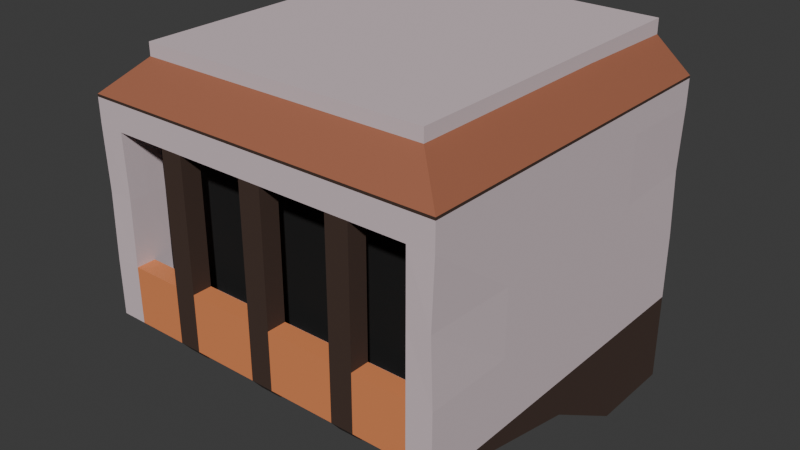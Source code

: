# Source: Balkon5x5.blend  (saved by Blender 4.0.36; exported with 4.5.12 LTS)
import bpy
from mathutils import Matrix  # noqa: F401  (used for matrix-valued properties, if any)

bpy.ops.wm.read_factory_settings(use_empty=True)
scene = bpy.context.scene
scene.name = 'Scene'

# ---- collections
col_collection = bpy.data.collections.new('Collection'); scene.collection.children.link(col_collection)

# ---- materials (node trees are filled in below, after node groups)
mat_material_001 = bpy.data.materials.new('Material.001')
mat_material_001.use_transparent_shadow = False
mat_wood = bpy.data.materials.new('Wood')
mat_wood.alpha_threshold = 0.0
mat_wood.use_transparent_shadow = False
mat_wood.roughness = 0.5
mat_wood.line_color = (0.0, 0.0, 0.0, 1.0)
mat_dach2 = bpy.data.materials.new('Dach2')
mat_dach2.use_transparent_shadow = False
mat_material_005 = bpy.data.materials.new('Material.005')
mat_material_005.use_transparent_shadow = False
mat_stoff = bpy.data.materials.new('Stoff')
mat_stoff.use_transparent_shadow = False

# ---- material node trees
mat_material_001.use_nodes = True; mat_material_001.node_tree.nodes.clear()
_N = mat_material_001.node_tree.nodes; _L = mat_material_001.node_tree.links
n0 = _N.new('ShaderNodeBsdfPrincipled'); n0.name = 'Principled BSDF'; n0.location = (10, 300)
n0.inputs[0].default_value = (0.6755, 0.5564, 0.5868, 1.0)
n0.inputs[2].default_value = 0.9724
n0.inputs[3].default_value = 1.45
n1 = _N.new('ShaderNodeOutputMaterial'); n1.name = 'Material Output'; n1.location = (300, 300)
_L.new(n0.outputs[0], n1.inputs[0])
n1.is_active_output = True
mat_wood.use_nodes = True; mat_wood.node_tree.nodes.clear()
_N = mat_wood.node_tree.nodes; _L = mat_wood.node_tree.links
n0 = _N.new('ShaderNodeOutputMaterial'); n0.name = 'Material Output'; n0.location = (300, 300)
n1 = _N.new('ShaderNodeBsdfPrincipled'); n1.name = 'Principled BSDF'; n1.location = (10, 300)
n1.inputs[0].default_value = (0.05554, 0.03085, 0.02219, 1.0)
n1.inputs[2].default_value = 0.9331
n1.inputs[3].default_value = 1.45
_L.new(n1.outputs[0], n0.inputs[0])
n0.is_active_output = True
mat_dach2.use_nodes = True; mat_dach2.node_tree.nodes.clear()
_N = mat_dach2.node_tree.nodes; _L = mat_dach2.node_tree.links
n0 = _N.new('ShaderNodeBsdfPrincipled'); n0.name = 'Principled BSDF'; n0.location = (10, 300)
n0.inputs[0].default_value = (0.4544, 0.1655, 0.09169, 1.0)
n0.inputs[1].default_value = 0.3622
n0.inputs[2].default_value = 0.7283
n0.inputs[3].default_value = 1.45
n1 = _N.new('ShaderNodeOutputMaterial'); n1.name = 'Material Output'; n1.location = (300, 300)
_L.new(n0.outputs[0], n1.inputs[0])
n1.is_active_output = True
mat_material_005.use_nodes = True; mat_material_005.node_tree.nodes.clear()
_N = mat_material_005.node_tree.nodes; _L = mat_material_005.node_tree.links
n0 = _N.new('ShaderNodeBsdfPrincipled'); n0.name = 'Principled BSDF'; n0.location = (10, 300)
n0.inputs[0].default_value = (0.004038, 0.004038, 0.004038, 1.0)
n0.inputs[2].default_value = 0.9409
n0.inputs[3].default_value = 1.45
n1 = _N.new('ShaderNodeOutputMaterial'); n1.name = 'Material Output'; n1.location = (300, 300)
_L.new(n0.outputs[0], n1.inputs[0])
n1.is_active_output = True
mat_stoff.use_nodes = True; mat_stoff.node_tree.nodes.clear()
_N = mat_stoff.node_tree.nodes; _L = mat_stoff.node_tree.links
n0 = _N.new('ShaderNodeBsdfPrincipled'); n0.name = 'Principled BSDF'; n0.location = (10, 300)
n0.inputs[0].default_value = (0.8, 0.2667, 0.1015, 1.0)
n0.inputs[3].default_value = 1.45
n1 = _N.new('ShaderNodeOutputMaterial'); n1.name = 'Material Output'; n1.location = (300, 300)
_L.new(n0.outputs[0], n1.inputs[0])
n1.is_active_output = True

# ---- world
world_world = bpy.data.worlds.new('World'); scene.world = world_world
world_world.use_nodes = True; world_world.node_tree.nodes.clear()
_N = world_world.node_tree.nodes; _L = world_world.node_tree.links
n0 = _N.new('ShaderNodeOutputWorld'); n0.name = 'World Output'; n0.location = (300, 300)
n1 = _N.new('ShaderNodeBackground'); n1.name = 'Background'; n1.location = (10, 300)
n1.inputs[0].default_value = (0.05088, 0.05088, 0.05088, 1.0)
_L.new(n1.outputs[0], n0.inputs[0])
n0.is_active_output = True
world_world.color = (0.05088, 0.05088, 0.05088)
world_world.use_sun_shadow = False
world_world.sun_shadow_jitter_overblur = 0.0

# ---- meshes
me_cube_027 = bpy.data.meshes.new('Cube.027')
me_cube_027.from_pydata([(-0.8029, -0.8262, 1.996), (-1.0, 1.0, 0.0), (-0.8029, 1.0, 1.996), (0.8031, -0.8262, 1.996), (1.0, 1.0, 0.0), (0.8031, 1.0, 1.996), (-1.0, 0.5, 0.0), (-1.0, 0.0, 0.2956), (-0.8029, -0.4247, 1.996), (-0.8029, -0.02318, 1.996), (-0.8029, 0.3783, 1.996), (1.0, 0.5, 0.0), (0.8031, 0.3783, 1.996), (0.8031, -0.02318, 1.996), (0.8031, -0.4247, 1.996), (-0.9998, -0.9999, 0.8752), (-0.9998, -0.9999, 1.591), (-0.9994, 0.9994, 1.591), (-0.9994, 0.9994, 0.8751), (-1.0, 1.0, 0.5), (0.9998, 0.9998, 1.591), (0.9998, 0.9998, 0.8751), (1.0, 1.0, 0.5), (1.0, -1.0, 1.591), (1.0, -1.0, 0.8749), (1.0, 0.5, 1.591), (1.0, 0.5, 0.8749), (1.0, 0.5, 0.5), (1.0, 0.0, 1.591), (1.0, 0.0, 0.8749), (1.0, 0.0, 0.5), (1.0, -0.5, 1.591), (1.0, -0.5, 0.8749), (1.0, -0.5, 0.5), (-0.9998, -0.5, 1.591), (-0.9998, -0.5, 0.8749), (-1.0, -0.5, 0.5), (-1.0, 0.0, 1.591), (-1.0, 0.0, 0.8749), (-1.0, 0.0, 0.5), (-0.9991, 0.5, 1.591), (-0.9991, 0.5, 0.8749), (-1.0, 0.5, 0.5), (1.0, 0.0, 0.2956), (-0.6862, -0.8262, 1.996), (-1.0, -1.0, 0.555), (-1.0, -0.945, 0.5), (1.0, -1.0, 0.555), (-0.8546, 1.0, 0.0), (1.0, -0.945, 0.5), (-0.6862, 1.0, 1.996), (-0.8546, 0.5, 0.0), (-0.8546, 0.0, 0.2956), (-0.6862, 0.3783, 1.996), (-0.6862, -0.02318, 1.996), (-0.6862, -0.4247, 1.996), (-0.8546, 1.0, 0.5), (-0.8546, 0.9999, 0.8749), (-0.8546, 0.9999, 1.591), (-0.8546, -1.0, 0.8749), (-0.8546, -1.0, 1.591), (-0.8546, -1.0, 0.555), (-0.8546, -0.9453, 0.4968), (0.6908, 1.0, 1.996), (0.8601, 1.0, 0.0), (0.6908, -0.8262, 1.996), (0.6908, 0.3783, 1.996), (0.6908, -0.02318, 1.996), (0.6908, -0.4247, 1.996), (0.8601, 0.5, 0.0), (0.8601, -1.0, 0.8749), (0.8601, -1.0, 1.591), (0.8601, 1.0, 0.5), (0.8601, 1.0, 0.8749), (0.8601, 1.0, 1.591), (0.8601, 0.0, 0.2956), (0.8601, -1.0, 0.555), (0.8601, -0.9453, 0.4969), (0.5631, 1.0, 0.0), (0.4369, 1.0, 0.0), (0.06309, 1.0, 0.0), (-0.06309, 1.0, 0.0), (-0.4369, 1.0, 0.0), (-0.5631, 1.0, 0.0), (-0.3507, 1.0, 1.996), (-0.4521, 1.0, 1.996), (0.05075, 1.0, 1.996), (-0.05056, 1.0, 1.996), (0.4523, 1.0, 1.996), (0.3509, 1.0, 1.996), (0.3509, -0.8262, 1.996), (0.4523, -0.8262, 1.996), (-0.05056, -0.8262, 1.996), (0.05075, -0.8262, 1.996), (-0.4521, -0.8262, 1.996), (-0.3507, -0.8262, 1.996), (0.3509, 0.3783, 1.996), (0.4523, 0.3783, 1.996), (0.3509, -0.02318, 1.996), (0.4523, -0.02318, 1.996), (0.4523, -0.4247, 1.996), (0.3509, -0.4247, 1.996), (-0.05056, 0.3783, 1.996), (0.05075, 0.3783, 1.996), (-0.05056, -0.02318, 1.996), (0.05075, -0.02318, 1.996), (0.05075, -0.4247, 1.996), (-0.05056, -0.4247, 1.996), (-0.4521, 0.3783, 1.996), (-0.3507, 0.3783, 1.996), (-0.4521, -0.02318, 1.996), (-0.3507, -0.02318, 1.996), (-0.3507, -0.4247, 1.996), (-0.4521, -0.4247, 1.996), (-0.4369, 0.5, 0.0), (-0.5631, 0.5, 0.0), (-0.4369, 0.0, 0.2956), (-0.5631, 0.0, 0.2956), (0.06309, 0.5, 0.0), (-0.06309, 0.5, 0.0), (0.5631, 0.5, 0.0), (0.4369, 0.5, 0.0), (0.5631, 0.0, 0.2956), (0.4369, 0.0, 0.2956), (0.4369, -1.0, 1.591), (0.5631, -1.0, 1.591), (0.4369, -1.0, 0.8749), (0.5631, -1.0, 0.8749), (-0.06309, -1.0, 1.591), (0.06309, -1.0, 1.591), (-0.06309, -1.0, 0.8749), (0.06309, -1.0, 0.8749), (-0.5631, -1.0, 1.591), (-0.4369, -1.0, 1.591), (-0.5631, -1.0, 0.8749), (-0.4369, -1.0, 0.8749), (-0.4369, 1.0, 1.591), (-0.5631, 1.0, 1.591), (-0.4369, 1.0, 0.8749), (-0.5631, 1.0, 0.8749), (-0.5631, 1.0, 0.5), (-0.4369, 1.0, 0.5), (0.06309, 1.0, 1.591), (-0.06309, 1.0, 1.591), (0.06309, 1.0, 0.8749), (-0.06309, 1.0, 0.8749), (-0.06309, 1.0, 0.5), (0.06309, 1.0, 0.5), (0.5631, 1.0, 1.591), (0.4369, 1.0, 1.591), (0.5631, 1.0, 0.8749), (0.4369, 1.0, 0.8749), (0.4369, 1.0, 0.5), (0.5631, 1.0, 0.5), (0.06309, 0.0, 0.2956), (-0.06309, 0.0, 0.2956), (0.4369, -0.9461, 0.489), (0.5631, -0.946, 0.4904), (0.5631, -1.0, 0.555), (0.4369, -1.0, 0.555), (-0.06309, -0.9461, 0.489), (0.06309, -0.9461, 0.489), (0.06309, -1.0, 0.555), (-0.06309, -1.0, 0.555), (-0.4369, -1.0, 0.555), (-0.5631, -1.0, 0.555), (-0.5631, -0.946, 0.4904), (-0.4369, -0.9461, 0.489), (-0.853, -0.8661, 0.6327), (-0.8538, 0.0569, 0.4422), (-0.8534, -0.8822, 0.6592), (-0.8546, 0.5415, 0.1517), (-0.8546, 1.0, 0.1573), (0.8589, -0.8823, 0.6593), (0.8586, -0.8661, 0.6328), (0.8593, 0.05691, 0.4422), (0.8601, 0.5415, 0.1517), (0.8601, 1.0, 0.1573), (-0.4369, 1.0, 0.1573), (-0.4369, 0.5415, 0.1517), (-0.5631, 0.5415, 0.1517), (-0.5631, 1.0, 0.1573), (-0.4369, 0.05656, 0.4424), (-0.5622, 0.0569, 0.4422), (0.06309, 1.0, 0.1573), (0.06309, 0.5415, 0.1517), (-0.06309, 0.5415, 0.1517), (-0.06309, 1.0, 0.1573), (0.5631, 1.0, 0.1573), (0.5631, 0.5415, 0.1517), (0.4369, 0.5415, 0.1517), (0.4369, 1.0, 0.1573), (0.5622, 0.05691, 0.4422), (0.4369, 0.05656, 0.4424), (0.06309, 0.05656, 0.4424), (-0.06309, 0.05656, 0.4424), (0.06309, -0.8647, 0.6236), (0.06309, -0.8781, 0.6545), (-0.06309, -0.8781, 0.6545), (-0.06309, -0.8647, 0.6236), (-0.5618, -0.8822, 0.6592), (-0.5615, -0.8672, 0.6265), (-0.4369, -0.8647, 0.6236), (-0.4369, -0.8781, 0.6545), (0.5615, -0.8672, 0.6265), (0.5618, -0.8823, 0.6593), (0.4369, -0.8781, 0.6545), (0.4369, -0.8647, 0.6236), (-1.0, -1.0, 1.747), (-0.8029, -0.8262, 1.926), (-0.8029, 1.0, 1.914), (-1.0, 1.0, 1.747), (0.8031, 1.0, 1.914), (1.0, 1.0, 1.747), (0.8031, -0.8262, 1.926), (1.0, -1.0, 1.747), (0.8031, 0.3783, 1.926), (1.0, 0.5, 1.747), (0.8031, -0.02318, 1.926), (1.0, 0.0, 1.747), (0.8031, -0.4247, 1.926), (1.0, -0.5, 1.747), (-0.8029, -0.4247, 1.926), (-1.0, -0.5, 1.747), (-0.8029, -0.02318, 1.926), (-1.0, 0.0, 1.747), (-0.8029, 0.3783, 1.926), (-1.0, 0.5, 1.747), (-0.8029, 1.0, 1.914), (-0.8546, 1.0, 1.747), (-0.6862, -0.8262, 1.926), (-0.8546, -1.0, 1.747), (0.6908, -0.8262, 1.926), (0.8601, -1.0, 1.747), (0.8031, 1.0, 1.914), (0.8601, 1.0, 1.747), (0.3509, -0.8262, 1.926), (0.4369, -1.0, 1.747), (0.5631, -1.0, 1.747), (0.4523, -0.8262, 1.926), (-0.05056, -0.8262, 1.926), (-0.06309, -1.0, 1.747), (0.06309, -1.0, 1.747), (0.05075, -0.8262, 1.926), (-0.4521, -0.8262, 1.926), (-0.5631, -1.0, 1.747), (-0.4369, -1.0, 1.747), (-0.3507, -0.8262, 1.926), (-0.4369, 1.0, 1.914), (-0.4369, 1.0, 1.747), (-0.5631, 1.0, 1.747), (-0.5631, 1.0, 1.914), (0.06309, 1.0, 1.914), (0.06309, 1.0, 1.747), (-0.06309, 1.0, 1.747), (-0.06309, 1.0, 1.914), (0.5631, 1.0, 1.914), (0.5631, 1.0, 1.747), (0.4369, 1.0, 1.747), (0.4369, 1.0, 1.914), (-1.0, 1.0, 1.733), (1.0, 1.0, 1.733), (1.0, -1.0, 1.733), (1.0, 0.5, 1.733), (1.0, 0.0, 1.733), (1.0, -0.5, 1.733), (-1.0, -0.5, 1.733), (-1.0, 0.0, 1.733), (-1.0, 0.5, 1.733), (-0.8546, 1.0, 1.733), (-0.8546, -1.0, 1.733), (0.8601, -1.0, 1.733), (0.8601, 1.0, 1.733), (0.4369, -1.0, 1.733), (-0.06309, -1.0, 1.733), (-0.5631, -1.0, 1.733), (-0.4369, 1.0, 1.733), (0.06309, 1.0, 1.733), (0.5631, 1.0, 1.733), (-1.0, -1.0, 1.733), (0.5631, -1.0, 1.733), (0.06309, -1.0, 1.733), (-0.4369, -1.0, 1.733), (-0.5631, 1.0, 1.733), (-0.06309, 1.0, 1.733), (0.4369, 1.0, 1.733), (-0.8546, -0.7841, 1.591), (-0.8546, -0.7841, 0.8749), (0.8601, -0.7841, 1.591), (0.8601, -0.7841, 0.8749), (0.4369, -0.7841, 1.591), (0.4369, -0.7841, 0.8749), (0.5631, -0.7841, 0.8749), (0.5631, -0.7841, 1.591), (-0.06309, -0.7841, 1.591), (-0.06309, -0.7841, 0.8749), (0.06309, -0.7841, 0.8749), (0.06309, -0.7841, 1.591), (-0.5631, -0.7841, 1.591), (-0.5631, -0.7841, 0.8749), (-0.4369, -0.7841, 0.8749), (-0.4369, -0.7841, 1.591), (-0.5631, -0.8921, 1.591), (-0.5631, -0.8921, 0.8749), (-0.8546, -0.8921, 0.8749), (-0.8546, -0.8921, 1.591), (-0.06309, -0.8921, 0.8749), (-0.4369, -0.8921, 0.8749), (-0.4369, -0.8921, 1.591), (-0.06309, -0.8921, 1.591), (0.4369, -0.8921, 0.8749), (0.06309, -0.8921, 0.8749), (0.4369, -0.8921, 1.591), (0.06309, -0.8921, 1.591), (0.5631, -0.8921, 1.591), (0.8601, -0.8921, 1.591), (0.8601, -0.8921, 0.8749), (0.5631, -0.8921, 0.8749), (0.5631, -0.7841, 0.7777), (0.8601, -0.7841, 0.7777), (0.06309, -0.7841, 0.7777), (0.4369, -0.7841, 0.7777), (-0.4369, -0.7841, 0.7777), (-0.06309, -0.7841, 0.7777), (-0.8546, -0.7841, 0.7777), (-0.5631, -0.7841, 0.7777), (-0.06309, -0.8921, 0.7777), (0.8601, -0.8921, 0.7777), (0.4369, -0.8921, 0.7777), (-0.5631, -0.8921, 0.7777), (-0.8546, -0.8921, 0.7777), (-0.4369, -0.8921, 0.7777), (0.06309, -0.8921, 0.7777), (0.5631, -0.8921, 0.7777), (-0.9944, -0.9963, 1.242), (-0.9811, 0.9798, 1.24), (0.9924, 0.9927, 1.24), (0.9882, -1.002, 1.237), (1.0, 0.5, 1.233), (1.0, 0.0, 1.233), (1.0, -0.5, 1.233), (-0.9946, -0.5, 1.233), (-1.0, 0.0, 1.233), (-0.9714, 0.5, 1.233), (-0.8507, -0.9974, 1.239), (-0.8414, 0.9859, 1.238), (0.8547, 0.9947, 1.238), (0.8601, -1.0, 1.233), (-0.4369, 1.0, 1.233), (-0.5631, 1.0, 1.233), (0.06309, 1.0, 1.233), (-0.06309, 1.0, 1.233), (0.5631, 1.0, 1.233), (0.4369, 1.0, 1.233), (-0.8525, -0.7831, 1.236), (0.8601, -0.7841, 1.233), (0.4369, -0.7841, 1.233), (0.5631, -0.7841, 1.233), (-0.06309, -0.7841, 1.233), (0.06309, -0.7841, 1.233), (-0.5631, -0.7841, 1.233), (-0.4369, -0.7841, 1.233), (-0.8514, -0.8899, 1.238), (0.8601, -0.8921, 1.233)], [], [(226, 10, 2, 210), (234, 63, 5, 212), (220, 14, 3, 214), (230, 44, 0, 209), (55, 8, 0, 44), (236, 90, 93, 243), (240, 92, 95, 247), (113, 55, 44, 94), (68, 100, 91, 65), (101, 106, 93, 90), (107, 112, 95, 92), (89, 86, 103, 96), (87, 84, 109, 102), (63, 88, 97, 66), (75, 77, 174, 175), (61, 62, 168, 170), (85, 50, 53, 108), (118, 80, 184, 185), (228, 50, 85, 251), (104, 111, 112, 107), (108, 53, 54, 110), (252, 86, 89, 259), (67, 99, 100, 68), (102, 109, 111, 104), (256, 88, 63, 234), (96, 103, 105, 98), (98, 105, 106, 101), (50, 2, 10, 53), (53, 10, 9, 54), (54, 9, 8, 55), (64, 4, 11, 69), (69, 11, 43, 75), (212, 5, 12, 216), (216, 12, 13, 218), (218, 13, 14, 220), (209, 0, 8, 222), (222, 8, 9, 224), (224, 9, 10, 226), (7, 39, 42, 6), (39, 38, 41, 42), (342, 37, 40, 343), (36, 35, 38, 39), (341, 34, 37, 342), (39, 7, 46, 36), (334, 16, 34, 341), (30, 29, 32, 33), (339, 28, 31, 340), (11, 27, 30, 43), (27, 26, 29, 30), (338, 25, 28, 339), (4, 22, 27, 11), (22, 21, 26, 27), (336, 20, 25, 338), (352, 148, 74, 346), (147, 144, 151, 152), (117, 166, 201, 183), (350, 142, 149, 353), (56, 57, 139, 140), (62, 52, 169, 168), (141, 138, 145, 146), (348, 136, 143, 351), (163, 130, 135, 164), (119, 155, 195, 186), (159, 126, 131, 162), (61, 59, 15, 45), (77, 75, 43, 49), (301, 308, 302, 298), (33, 32, 24, 47, 49), (315, 314, 293, 288), (344, 60, 16, 334), (340, 31, 23, 337), (64, 72, 22, 4), (72, 73, 21, 22), (346, 74, 20, 336), (6, 42, 19, 1), (42, 41, 18, 19), (343, 40, 17, 335), (43, 30, 33, 49), (309, 308, 301, 294), (76, 70, 127, 158), (46, 45, 15, 35, 36), (115, 117, 183, 180), (167, 116, 182, 202), (165, 61, 170, 200), (61, 45, 46, 62), (156, 159, 206, 207), (52, 62, 46, 7), (165, 134, 59, 61), (345, 58, 137, 349), (335, 17, 58, 345), (19, 18, 57, 56), (1, 19, 56, 48), (110, 54, 55, 113), (248, 84, 87, 255), (6, 51, 52, 7), (1, 48, 51, 6), (210, 2, 50, 228), (244, 94, 44, 230), (66, 97, 99, 67), (47, 76, 77, 49), (153, 150, 73, 72), (51, 48, 172, 171), (154, 118, 185, 194), (47, 24, 70, 76), (337, 23, 71, 347), (317, 316, 327, 333), (116, 114, 179, 182), (13, 67, 68, 14), (12, 66, 67, 13), (5, 63, 66, 12), (214, 3, 65, 232), (14, 68, 65, 3), (232, 65, 91, 239), (101, 90, 91, 100), (107, 92, 93, 106), (113, 94, 95, 112), (141, 82, 83, 140), (147, 80, 81, 146), (153, 78, 79, 152), (89, 96, 97, 88), (96, 98, 99, 97), (98, 101, 100, 99), (87, 102, 103, 86), (102, 104, 105, 103), (104, 107, 106, 105), (85, 108, 109, 84), (108, 110, 111, 109), (110, 113, 112, 111), (82, 114, 115, 83), (114, 116, 117, 115), (80, 118, 119, 81), (78, 120, 121, 79), (120, 122, 123, 121), (273, 124, 125, 280), (124, 126, 127, 125), (274, 128, 129, 281), (128, 130, 131, 129), (275, 132, 133, 282), (132, 134, 135, 133), (276, 136, 137, 283), (348, 138, 139, 349), (138, 141, 140, 139), (277, 142, 143, 284), (350, 144, 145, 351), (144, 147, 146, 145), (278, 148, 149, 285), (352, 150, 151, 353), (150, 153, 152, 151), (118, 154, 155, 119), (161, 162, 163, 160), (165, 166, 167, 164), (157, 158, 159, 156), (116, 167, 166, 117), (164, 135, 134, 165), (126, 159, 158, 127), (156, 123, 122, 157), (130, 163, 162, 131), (160, 155, 154, 161), (163, 164, 203, 198), (189, 176, 175, 192), (199, 202, 182, 195), (179, 186, 195, 182), (178, 187, 186, 179), (172, 181, 180, 171), (183, 201, 168, 169), (204, 192, 175, 174), (185, 190, 193, 194), (200, 170, 168, 201), (198, 203, 202, 199), (206, 197, 196, 207), (171, 180, 183, 169), (173, 205, 204, 174), (184, 191, 190, 185), (196, 194, 193, 207), (188, 177, 176, 189), (162, 161, 196, 197), (81, 119, 186, 187), (69, 75, 175, 176), (120, 78, 188, 189), (64, 69, 176, 177), (160, 163, 198, 199), (123, 156, 207, 193), (79, 121, 190, 191), (166, 165, 200, 201), (157, 122, 192, 204), (122, 120, 189, 192), (159, 162, 197, 206), (164, 167, 202, 203), (114, 82, 178, 179), (121, 123, 193, 190), (76, 158, 205, 173), (77, 76, 173, 174), (155, 160, 199, 195), (158, 157, 204, 205), (83, 115, 180, 181), (52, 51, 171, 169), (161, 154, 194, 196), (72, 64, 177, 188, 78, 153), (80, 147, 152, 79, 191, 184), (141, 146, 81, 187, 178, 82), (48, 56, 140, 83, 181, 172), (88, 256, 259, 89), (256, 257, 258, 259), (86, 252, 255, 87), (252, 253, 254, 255), (84, 248, 251, 85), (248, 249, 250, 251), (94, 244, 247, 95), (244, 245, 246, 247), (92, 240, 243, 93), (240, 241, 242, 243), (90, 236, 239, 91), (236, 237, 238, 239), (271, 233, 238, 280), (233, 232, 239, 238), (262, 215, 233, 271), (215, 214, 232, 233), (275, 245, 231, 270), (245, 244, 230, 231), (260, 211, 229, 269), (211, 210, 228, 229), (276, 249, 254, 284), (249, 248, 255, 254), (267, 225, 227, 268), (225, 224, 226, 227), (266, 223, 225, 267), (223, 222, 224, 225), (279, 208, 223, 266), (208, 209, 222, 223), (264, 219, 221, 265), (219, 218, 220, 221), (263, 217, 219, 264), (217, 216, 218, 219), (261, 213, 217, 263), (213, 212, 216, 217), (278, 257, 235, 272), (257, 256, 234, 235), (277, 253, 258, 285), (253, 252, 259, 258), (269, 229, 250, 283), (229, 228, 251, 250), (274, 241, 246, 282), (241, 240, 247, 246), (273, 237, 242, 281), (237, 236, 243, 242), (270, 231, 208, 279), (231, 230, 209, 208), (265, 221, 215, 262), (221, 220, 214, 215), (272, 235, 213, 261), (235, 234, 212, 213), (268, 227, 211, 260), (227, 226, 210, 211), (40, 268, 260, 17), (74, 272, 261, 20), (31, 265, 262, 23), (60, 270, 279, 16), (124, 273, 281, 129), (128, 274, 282, 133), (58, 269, 283, 137), (142, 277, 285, 149), (148, 278, 272, 74), (20, 261, 263, 25), (25, 263, 264, 28), (28, 264, 265, 31), (16, 279, 266, 34), (34, 266, 267, 37), (37, 267, 268, 40), (136, 276, 284, 143), (17, 260, 269, 58), (132, 275, 270, 60), (23, 262, 271, 71), (71, 271, 280, 125), (257, 278, 285, 258), (253, 277, 284, 254), (249, 276, 283, 250), (245, 275, 282, 246), (241, 274, 281, 242), (237, 273, 280, 238), (356, 290, 297, 359), (358, 294, 301, 361), (360, 298, 286, 354), (355, 288, 293, 357), (316, 289, 319, 327), (313, 309, 294, 297), (307, 306, 326, 331), (360, 299, 300, 361), (362, 304, 287, 354), (296, 295, 323, 320), (293, 314, 312, 290), (312, 313, 297, 290), (358, 295, 296, 359), (302, 305, 286, 298), (356, 291, 292, 357), (363, 315, 288, 355), (132, 60, 305, 302), (344, 59, 304, 362), (59, 134, 303, 304), (134, 132, 302, 303), (133, 135, 307, 308), (130, 128, 309, 306), (135, 130, 306, 307), (128, 133, 308, 309), (129, 131, 311, 313), (124, 129, 313, 312), (126, 124, 312, 310), (131, 126, 310, 311), (347, 71, 315, 363), (125, 127, 317, 314), (127, 70, 316, 317), (71, 125, 314, 315), (304, 303, 329, 330), (303, 307, 331, 329), (299, 287, 324, 325), (302, 308, 307, 303), (309, 313, 311, 306), (312, 314, 317, 310), (331, 326, 323, 322), (330, 329, 325, 324), (333, 327, 319, 318), (332, 328, 321, 320), (328, 333, 318, 321), (326, 332, 320, 323), (329, 331, 322, 325), (311, 310, 328, 332), (287, 304, 330, 324), (292, 291, 321, 318), (289, 292, 318, 319), (291, 296, 320, 321), (300, 299, 325, 322), (310, 317, 333, 328), (295, 300, 322, 323), (306, 311, 332, 326), (70, 347, 363, 316), (60, 344, 362, 305), (316, 363, 355, 289), (290, 356, 357, 293), (294, 358, 359, 297), (305, 362, 354, 286), (298, 360, 361, 301), (289, 355, 357, 292), (299, 360, 354, 287), (295, 358, 361, 300), (291, 356, 359, 296), (148, 352, 353, 149), (142, 350, 351, 143), (136, 348, 349, 137), (24, 337, 347, 70), (18, 335, 345, 57), (57, 345, 349, 139), (41, 343, 335, 18), (73, 346, 336, 21), (32, 340, 337, 24), (59, 344, 334, 15), (138, 348, 351, 145), (144, 350, 353, 151), (150, 352, 346, 73), (21, 336, 338, 26), (26, 338, 339, 29), (29, 339, 340, 32), (15, 334, 341, 35), (35, 341, 342, 38), (38, 342, 343, 41)])
me_cube_027.polygons.foreach_set('material_index', [0, 0, 0, 0, 0, 0, 0, 0, 0, 0, 0, 0, 0, 0, 1, 1, 0, 1, 0, 0, 0, 0, 0, 0, 0, 0, 0, 0, 0, 0, 1, 1, 0, 0, 0, 0, 0, 0, 1, 0, 0, 0, 0, 1, 0, 0, 0, 1, 0, 0, 1, 0, 0, 0, 0, 1, 0, 0, 1, 0, 0, 4, 1, 4, 0, 1, 0, 0, 0, 0, 0, 1, 0, 0, 1, 0, 0, 1, 0, 4, 0, 1, 1, 0, 1, 1, 1, 4, 0, 0, 0, 1, 0, 0, 1, 1, 0, 0, 0, 1, 0, 1, 1, 0, 0, 0, 1, 0, 0, 0, 0, 0, 0, 0, 0, 0, 1, 1, 1, 0, 0, 0, 0, 0, 0, 0, 0, 0, 1, 1, 1, 1, 1, 0, 1, 0, 1, 0, 1, 0, 0, 0, 0, 0, 0, 0, 0, 0, 1, 1, 1, 1, 1, 1, 1, 1, 1, 1, 0, 0, 0, 0, 0, 0, 0, 0, 0, 0, 0, 0, 0, 0, 0, 0, 0, 1, 1, 1, 1, 1, 1, 1, 1, 1, 1, 1, 0, 1, 1, 1, 0, 1, 1, 1, 1, 1, 1, 0, 0, 0, 0, 0, 0, 0, 0, 0, 0, 0, 2, 0, 2, 0, 2, 1, 2, 1, 2, 1, 2, 1, 0, 1, 0, 1, 2, 1, 2, 1, 2, 1, 2, 1, 2, 1, 2, 1, 0, 1, 0, 1, 0, 1, 2, 1, 2, 1, 2, 1, 2, 1, 0, 1, 2, 0, 0, 0, 0, 0, 0, 0, 0, 0, 0, 0, 0, 0, 0, 0, 0, 0, 0, 0, 0, 1, 1, 1, 1, 1, 1, 3, 3, 3, 3, 0, 0, 0, 3, 0, 3, 0, 0, 3, 0, 3, 0, 0, 0, 4, 1, 1, 1, 4, 0, 1, 0, 1, 4, 0, 1, 4, 0, 0, 0, 3, 1, 1, 1, 0, 0, 0, 0, 0, 0, 0, 0, 0, 3, 3, 3, 3, 0, 3, 0, 0, 0, 0, 3, 3, 0, 3, 3, 3, 3, 3, 0, 0, 0, 0, 0, 0, 0, 0, 0, 0, 0, 0, 0, 0, 0, 0, 0, 0, 0])
_uv = me_cube_027.uv_layers.new(name='UVMap')
_uv.uv.foreach_set('vector', [0.6042, 0.1875, 0.625, 0.1875, 0.625, 0.25, 0.6042, 0.25, 0.6042, 0.4825, 0.625, 0.4825, 0.625, 0.5, 0.6042, 0.5, 0.6042, 0.6875, 0.625, 0.6875, 0.625, 0.75, 0.6042, 0.75, 0.6042, 0.9818, 0.625, 0.9818, 0.625, 1.0, 0.6042, 1.0, 0.8568, 0.6875, 0.875, 0.6875, 0.875, 0.75, 0.8568, 0.75, 0.6042, 0.8204, 0.625, 0.8204, 0.625, 0.8671, 0.6042, 0.8671, 0.6042, 0.8829, 0.625, 0.8829, 0.625, 0.9296, 0.6042, 0.9296, 0.8204, 0.6875, 0.8568, 0.6875, 0.8568, 0.75, 0.8204, 0.75, 0.6425, 0.6875, 0.6796, 0.6875, 0.6796, 0.75, 0.6425, 0.75, 0.6954, 0.6875, 0.7421, 0.6875, 0.7421, 0.75, 0.6954, 0.75, 0.7579, 0.6875, 0.8046, 0.6875, 0.8046, 0.75, 0.7579, 0.75, 0.6954, 0.5, 0.7421, 0.5, 0.7421, 0.5625, 0.6954, 0.5625, 0.7579, 0.5, 0.8046, 0.5, 0.8046, 0.5625, 0.7579, 0.5625, 0.6425, 0.5, 0.6796, 0.5, 0.6796, 0.5625, 0.6425, 0.5625, 0.4375, 0.875, 0.4375, 0.875, 0.4375, 0.875, 0.4375, 0.875, 0.4375, 0.9375, 0.4375, 0.9375, 0.4375, 0.9375, 0.4375, 0.9375, 0.8204, 0.5, 0.8568, 0.5, 0.8568, 0.5625, 0.8204, 0.5625, 0.2579, 0.5625, 0.2579, 0.5, 0.2579, 0.5, 0.2579, 0.5625, 0.6042, 0.2682, 0.625, 0.2682, 0.625, 0.3046, 0.6042, 0.3046, 0.7579, 0.625, 0.8046, 0.625, 0.8046, 0.6875, 0.7579, 0.6875, 0.8204, 0.5625, 0.8568, 0.5625, 0.8568, 0.625, 0.8204, 0.625, 0.6042, 0.3829, 0.625, 0.3829, 0.625, 0.4296, 0.6042, 0.4296, 0.6425, 0.625, 0.6796, 0.625, 0.6796, 0.6875, 0.6425, 0.6875, 0.7579, 0.5625, 0.8046, 0.5625, 0.8046, 0.625, 0.7579, 0.625, 0.6042, 0.4454, 0.625, 0.4454, 0.625, 0.4825, 0.6042, 0.4825, 0.6954, 0.5625, 0.7421, 0.5625, 0.7421, 0.625, 0.6954, 0.625, 0.6954, 0.625, 0.7421, 0.625, 0.7421, 0.6875, 0.6954, 0.6875, 0.8568, 0.5, 0.875, 0.5, 0.875, 0.5625, 0.8568, 0.5625, 0.8568, 0.5625, 0.875, 0.5625, 0.875, 0.625, 0.8568, 0.625, 0.8568, 0.625, 0.875, 0.625, 0.875, 0.6875, 0.8568, 0.6875, 0.3575, 0.5, 0.375, 0.5, 0.375, 0.5625, 0.3575, 0.5625, 0.3575, 0.5625, 0.375, 0.5625, 0.375, 0.625, 0.3575, 0.625, 0.6042, 0.5, 0.625, 0.5, 0.625, 0.5625, 0.6042, 0.5625, 0.6042, 0.5625, 0.625, 0.5625, 0.625, 0.625, 0.6042, 0.625, 0.6042, 0.625, 0.625, 0.625, 0.625, 0.6875, 0.6042, 0.6875, 0.6042, 0.0, 0.625, 0.0, 0.625, 0.0625, 0.6042, 0.0625, 0.6042, 0.0625, 0.625, 0.0625, 0.625, 0.125, 0.6042, 0.125, 0.6042, 0.125, 0.625, 0.125, 0.625, 0.1875, 0.6042, 0.1875, 0.375, 0.125, 0.4375, 0.125, 0.4375, 0.1875, 0.375, 0.1875, 0.4375, 0.125, 0.5, 0.125, 0.5, 0.1875, 0.4375, 0.1875, 0.5312, 0.125, 0.5625, 0.125, 0.5625, 0.1875, 0.5312, 0.1875, 0.4375, 0.0625, 0.5, 0.0625, 0.5, 0.125, 0.4375, 0.125, 0.5312, 0.0625, 0.5625, 0.0625, 0.5625, 0.125, 0.5312, 0.125, 0.4375, 0.125, 0.125, 0.625, 0.4375, 0.006874, 0.4375, 0.0625, 0.5312, 0.0, 0.5625, 0.0, 0.5625, 0.0625, 0.5312, 0.0625, 0.4375, 0.625, 0.5, 0.625, 0.5, 0.6875, 0.4375, 0.6875, 0.5312, 0.625, 0.5625, 0.625, 0.5625, 0.6875, 0.5312, 0.6875, 0.375, 0.5625, 0.4375, 0.5625, 0.4375, 0.625, 0.375, 0.625, 0.4375, 0.5625, 0.5, 0.5625, 0.5, 0.625, 0.4375, 0.625, 0.5312, 0.5625, 0.5625, 0.5625, 0.5625, 0.625, 0.5312, 0.625, 0.375, 0.5, 0.4375, 0.5, 0.4375, 0.5625, 0.375, 0.5625, 0.4375, 0.5, 0.5, 0.5, 0.5, 0.5625, 0.4375, 0.5625, 0.5312, 0.5, 0.5625, 0.5, 0.5625, 0.5625, 0.5312, 0.5625, 0.5312, 0.4454, 0.5625, 0.4454, 0.5625, 0.4825, 0.5312, 0.4825, 0.4375, 0.3829, 0.5, 0.3829, 0.5, 0.4296, 0.4375, 0.4296, 0.4375, 0.9375, 0.4375, 0.9375, 0.4375, 0.9375, 0.4375, 0.9375, 0.5312, 0.3829, 0.5625, 0.3829, 0.5625, 0.4296, 0.5312, 0.4296, 0.4375, 0.2682, 0.5, 0.2682, 0.5, 0.3046, 0.4375, 0.3046, 0.4375, 0.9375, 0.4375, 0.9375, 0.4375, 0.9375, 0.4375, 0.9375, 0.4375, 0.3204, 0.5, 0.3204, 0.5, 0.3671, 0.4375, 0.3671, 0.5312, 0.3204, 0.5625, 0.3204, 0.5625, 0.3671, 0.5312, 0.3671, 0.4444, 0.8829, 0.5, 0.8829, 0.5, 0.9296, 0.4444, 0.9296, 0.2421, 0.5625, 0.2421, 0.625, 0.2421, 0.625, 0.2421, 0.5625, 0.4444, 0.8204, 0.5, 0.8204, 0.5, 0.8671, 0.4444, 0.8671, 0.4444, 0.9818, 0.5, 0.9818, 0.5, 1.0, 0.4444, 1.0, 0.4375, 0.875, 0.4375, 0.875, 0.4375, 0.875, 0.4375, 0.875, 0.5625, 0.9296, 0.5625, 0.9296, 0.5625, 0.9454, 0.5625, 0.9454, 0.4375, 0.6875, 0.5, 0.6875, 0.5, 0.75, 0.4444, 0.75, 0.4375, 0.7431, 0.5625, 0.7675, 0.5625, 0.8046, 0.5625, 0.8046, 0.5625, 0.7675, 0.5312, 0.9818, 0.5625, 0.9818, 0.5625, 1.0, 0.5312, 1.0, 0.5312, 0.6875, 0.5625, 0.6875, 0.5625, 0.75, 0.5312, 0.75, 0.375, 0.4825, 0.4375, 0.4825, 0.4375, 0.5, 0.375, 0.5, 0.4375, 0.4825, 0.5, 0.4825, 0.5, 0.5, 0.4375, 0.5, 0.5312, 0.4825, 0.5625, 0.4825, 0.5625, 0.5, 0.5312, 0.5, 0.375, 0.1875, 0.4375, 0.1875, 0.4375, 0.25, 0.375, 0.25, 0.4375, 0.1875, 0.5, 0.1875, 0.5, 0.25, 0.4375, 0.25, 0.5312, 0.1875, 0.5625, 0.1875, 0.5625, 0.25, 0.5312, 0.25, 0.375, 0.625, 0.4375, 0.625, 0.4375, 0.6875, 0.4341, 0.7433, 0.5625, 0.8829, 0.5625, 0.9296, 0.5625, 0.9296, 0.5625, 0.8829, 0.4444, 0.7675, 0.5, 0.7675, 0.5, 0.8046, 0.4444, 0.8046, 0.4375, 0.006874, 0.4444, 0.0, 0.5, 0.0, 0.5, 0.0625, 0.4375, 0.0625, 0.1796, 0.5625, 0.1796, 0.625, 0.1796, 0.625, 0.1796, 0.5625, 0.4375, 0.9296, 0.4375, 0.9296, 0.4375, 0.9296, 0.4375, 0.9296, 0.4444, 0.9454, 0.4444, 0.9818, 0.4444, 0.9818, 0.4444, 0.9454, 0.4375, 0.9375, 0.4375, 0.9375, 0.4375, 0.9375, 0.4375, 0.9375, 0.4375, 0.875, 0.4375, 0.875, 0.4375, 0.875, 0.4375, 0.875, 0.4375, 0.9375, 0.4375, 0.9375, 0.4375, 0.9375, 0.4375, 0.9375, 0.4444, 0.9454, 0.5, 0.9454, 0.5, 0.9818, 0.4444, 0.9818, 0.5312, 0.2682, 0.5625, 0.2682, 0.5625, 0.3046, 0.5312, 0.3046, 0.5312, 0.25, 0.5625, 0.25, 0.5625, 0.2682, 0.5312, 0.2682, 0.4375, 0.25, 0.5, 0.25, 0.5, 0.2682, 0.4375, 0.2682, 0.375, 0.25, 0.4375, 0.25, 0.4375, 0.2682, 0.375, 0.2682, 0.8204, 0.625, 0.8568, 0.625, 0.8568, 0.6875, 0.8204, 0.6875, 0.6042, 0.3204, 0.625, 0.3204, 0.625, 0.3671, 0.6042, 0.3671, 0.125, 0.5625, 0.1432, 0.5625, 0.1432, 0.625, 0.125, 0.625, 0.125, 0.5, 0.1432, 0.5, 0.1432, 0.5625, 0.125, 0.5625, 0.6042, 0.25, 0.625, 0.25, 0.625, 0.2682, 0.6042, 0.2682, 0.6042, 0.9454, 0.625, 0.9454, 0.625, 0.9818, 0.6042, 0.9818, 0.6425, 0.5625, 0.6796, 0.5625, 0.6796, 0.625, 0.6425, 0.625, 0.4375, 0.875, 0.4375, 0.875, 0.4375, 0.875, 0.4375, 0.875, 0.4375, 0.4454, 0.5, 0.4454, 0.5, 0.4825, 0.4375, 0.4825, 0.1432, 0.5625, 0.1432, 0.5, 0.1432, 0.5, 0.1432, 0.5625, 0.2579, 0.625, 0.2579, 0.5625, 0.2579, 0.5625, 0.2579, 0.625, 0.4444, 0.75, 0.5, 0.75, 0.5, 0.7675, 0.4444, 0.7675, 0.5312, 0.75, 0.5625, 0.75, 0.5625, 0.7675, 0.5312, 0.7675, 0.5, 0.8046, 0.5, 0.7675, 0.5, 0.7675, 0.5, 0.8046, 0.1954, 0.625, 0.1954, 0.5625, 0.1954, 0.5625, 0.1954, 0.625, 0.625, 0.625, 0.6425, 0.625, 0.6425, 0.6875, 0.625, 0.6875, 0.625, 0.5625, 0.6425, 0.5625, 0.6425, 0.625, 0.625, 0.625, 0.625, 0.5, 0.6425, 0.5, 0.6425, 0.5625, 0.625, 0.5625, 0.6042, 0.75, 0.625, 0.75, 0.625, 0.7675, 0.6042, 0.7675, 0.625, 0.6875, 0.6425, 0.6875, 0.6425, 0.75, 0.625, 0.75, 0.6042, 0.7675, 0.625, 0.7675, 0.625, 0.8046, 0.6042, 0.8046, 0.6954, 0.6875, 0.6954, 0.75, 0.6796, 0.75, 0.6796, 0.6875, 0.7579, 0.6875, 0.7579, 0.75, 0.7421, 0.75, 0.7421, 0.6875, 0.8204, 0.6875, 0.8204, 0.75, 0.8046, 0.75, 0.8046, 0.6875, 0.4375, 0.3204, 0.375, 0.3204, 0.375, 0.3046, 0.4375, 0.3046, 0.4375, 0.3829, 0.375, 0.3829, 0.375, 0.3671, 0.4375, 0.3671, 0.4375, 0.4454, 0.375, 0.4454, 0.375, 0.4296, 0.4375, 0.4296, 0.6954, 0.5, 0.6954, 0.5625, 0.6796, 0.5625, 0.6796, 0.5, 0.6954, 0.5625, 0.6954, 0.625, 0.6796, 0.625, 0.6796, 0.5625, 0.6954, 0.625, 0.6954, 0.6875, 0.6796, 0.6875, 0.6796, 0.625, 0.7579, 0.5, 0.7579, 0.5625, 0.7421, 0.5625, 0.7421, 0.5, 0.7579, 0.5625, 0.7579, 0.625, 0.7421, 0.625, 0.7421, 0.5625, 0.7579, 0.625, 0.7579, 0.6875, 0.7421, 0.6875, 0.7421, 0.625, 0.8204, 0.5, 0.8204, 0.5625, 0.8046, 0.5625, 0.8046, 0.5, 0.8204, 0.5625, 0.8204, 0.625, 0.8046, 0.625, 0.8046, 0.5625, 0.8204, 0.625, 0.8204, 0.6875, 0.8046, 0.6875, 0.8046, 0.625, 0.1954, 0.5, 0.1954, 0.5625, 0.1796, 0.5625, 0.1796, 0.5, 0.1954, 0.5625, 0.1954, 0.625, 0.1796, 0.625, 0.1796, 0.5625, 0.2579, 0.5, 0.2579, 0.5625, 0.2421, 0.5625, 0.2421, 0.5, 0.3204, 0.5, 0.3204, 0.5625, 0.3046, 0.5625, 0.3046, 0.5, 0.3204, 0.5625, 0.3204, 0.625, 0.3046, 0.625, 0.3046, 0.5625, 0.5822, 0.8204, 0.5625, 0.8204, 0.5625, 0.8046, 0.5822, 0.8046, 0.5625, 0.8204, 0.5, 0.8204, 0.5, 0.8046, 0.5625, 0.8046, 0.5822, 0.8829, 0.5625, 0.8829, 0.5625, 0.8671, 0.5822, 0.8671, 0.5625, 0.8829, 0.5, 0.8829, 0.5, 0.8671, 0.5625, 0.8671, 0.5822, 0.9454, 0.5625, 0.9454, 0.5625, 0.9296, 0.5822, 0.9296, 0.5625, 0.9454, 0.5, 0.9454, 0.5, 0.9296, 0.5625, 0.9296, 0.5822, 0.3204, 0.5625, 0.3204, 0.5625, 0.3046, 0.5822, 0.3046, 0.5312, 0.3204, 0.5, 0.3204, 0.5, 0.3046, 0.5312, 0.3046, 0.5, 0.3204, 0.4375, 0.3204, 0.4375, 0.3046, 0.5, 0.3046, 0.5822, 0.3829, 0.5625, 0.3829, 0.5625, 0.3671, 0.5822, 0.3671, 0.5312, 0.3829, 0.5, 0.3829, 0.5, 0.3671, 0.5312, 0.3671, 0.5, 0.3829, 0.4375, 0.3829, 0.4375, 0.3671, 0.5, 0.3671, 0.5822, 0.4454, 0.5625, 0.4454, 0.5625, 0.4296, 0.5822, 0.4296, 0.5312, 0.4454, 0.5, 0.4454, 0.5, 0.4296, 0.5312, 0.4296, 0.5, 0.4454, 0.4375, 0.4454, 0.4375, 0.4296, 0.5, 0.4296, 0.2579, 0.5625, 0.2579, 0.625, 0.2421, 0.625, 0.2421, 0.5625, 0.4375, 0.875, 0.4444, 0.875, 0.4444, 0.8829, 0.4375, 0.8829, 0.4375, 0.9375, 0.4375, 0.9375, 0.4375, 0.9375, 0.4375, 0.9375, 0.4375, 0.875, 0.4375, 0.875, 0.4375, 0.875, 0.4375, 0.875, 0.4375, 0.9296, 0.4375, 0.9296, 0.4375, 0.9375, 0.4375, 0.9375, 0.4444, 0.9296, 0.5, 0.9296, 0.5, 0.9454, 0.4444, 0.9454, 0.5, 0.8204, 0.4444, 0.8204, 0.4444, 0.8046, 0.5, 0.8046, 0.4375, 0.875, 0.4375, 0.875, 0.4375, 0.875, 0.4375, 0.875, 0.5, 0.8829, 0.4444, 0.8829, 0.4444, 0.8671, 0.5, 0.8671, 0.4375, 0.8829, 0.4375, 0.8829, 0.4375, 0.875, 0.4375, 0.875, 0.4444, 0.8829, 0.4444, 0.9296, 0.4444, 0.9296, 0.4444, 0.8829, 0.3204, 0.5625, 0.3575, 0.5625, 0.3575, 0.625, 0.3204, 0.625, 0.4375, 0.8829, 0.4375, 0.9296, 0.4375, 0.9296, 0.4375, 0.8829, 0.1954, 0.5625, 0.2421, 0.5625, 0.2421, 0.625, 0.1954, 0.625, 0.1954, 0.5, 0.2421, 0.5, 0.2421, 0.5625, 0.1954, 0.5625, 0.1432, 0.5, 0.1796, 0.5, 0.1796, 0.5625, 0.1432, 0.5625, 0.4375, 0.9375, 0.4375, 0.9375, 0.4375, 0.9375, 0.4375, 0.9375, 0.4375, 0.875, 0.4375, 0.875, 0.4375, 0.875, 0.4375, 0.875, 0.2579, 0.5625, 0.3046, 0.5625, 0.3046, 0.625, 0.2579, 0.625, 0.4375, 0.9375, 0.4375, 0.9375, 0.4375, 0.9375, 0.4375, 0.9375, 0.4444, 0.8829, 0.4444, 0.9296, 0.4375, 0.9296, 0.4375, 0.8829, 0.4375, 0.875, 0.4375, 0.875, 0.4375, 0.875, 0.4375, 0.875, 0.1432, 0.5625, 0.1796, 0.5625, 0.1796, 0.625, 0.1432, 0.625, 0.4375, 0.875, 0.4375, 0.875, 0.4375, 0.875, 0.4375, 0.875, 0.2579, 0.5, 0.3046, 0.5, 0.3046, 0.5625, 0.2579, 0.5625, 0.4375, 0.875, 0.4375, 0.875, 0.4375, 0.875, 0.4375, 0.875, 0.3204, 0.5, 0.3575, 0.5, 0.3575, 0.5625, 0.3204, 0.5625, 0.4444, 0.875, 0.4375, 0.875, 0.4375, 0.875, 0.4444, 0.875, 0.2421, 0.5, 0.2421, 0.5625, 0.2421, 0.5625, 0.2421, 0.5, 0.3575, 0.5625, 0.3575, 0.625, 0.3575, 0.625, 0.3575, 0.5625, 0.3204, 0.5625, 0.3204, 0.5, 0.3204, 0.5, 0.3204, 0.5625, 0.3575, 0.5, 0.3575, 0.5625, 0.3575, 0.5625, 0.3575, 0.5, 0.4375, 0.8829, 0.4444, 0.8829, 0.4444, 0.8829, 0.4375, 0.8829, 0.4375, 0.875, 0.4375, 0.875, 0.4375, 0.875, 0.4375, 0.875, 0.3046, 0.5, 0.3046, 0.5625, 0.3046, 0.5625, 0.3046, 0.5, 0.4375, 0.9375, 0.4375, 0.9375, 0.4375, 0.9375, 0.4375, 0.9375, 0.4375, 0.875, 0.4375, 0.875, 0.4375, 0.875, 0.4375, 0.875, 0.3204, 0.625, 0.3204, 0.5625, 0.3204, 0.5625, 0.3204, 0.625, 0.4444, 0.8204, 0.4444, 0.8671, 0.4444, 0.8671, 0.4444, 0.8204, 0.4375, 0.9375, 0.4375, 0.9375, 0.4375, 0.9375, 0.4375, 0.9375, 0.1954, 0.5625, 0.1954, 0.5, 0.1954, 0.5, 0.1954, 0.5625, 0.3046, 0.5625, 0.3046, 0.625, 0.3046, 0.625, 0.3046, 0.5625, 0.4444, 0.7675, 0.4444, 0.8046, 0.4444, 0.8046, 0.4444, 0.7675, 0.4375, 0.875, 0.4375, 0.875, 0.4375, 0.875, 0.4375, 0.875, 0.4375, 0.8829, 0.4375, 0.8829, 0.4375, 0.8829, 0.4375, 0.8829, 0.4375, 0.875, 0.4375, 0.875, 0.4375, 0.875, 0.4375, 0.875, 0.1796, 0.5, 0.1796, 0.5625, 0.1796, 0.5625, 0.1796, 0.5, 0.1432, 0.625, 0.1432, 0.5625, 0.1432, 0.5625, 0.1432, 0.625, 0.4375, 0.875, 0.4375, 0.875, 0.4375, 0.875, 0.4375, 0.875, 0.4375, 0.4825, 0.3575, 0.5, 0.3575, 0.5, 0.3204, 0.5, 0.375, 0.4454, 0.4375, 0.4454, 0.2579, 0.5, 0.4375, 0.3829, 0.4375, 0.4296, 0.3046, 0.5, 0.3046, 0.5, 0.2579, 0.5, 0.4375, 0.3204, 0.4375, 0.3671, 0.375, 0.3671, 0.2421, 0.5, 0.1954, 0.5, 0.1954, 0.5, 0.1432, 0.5, 0.4375, 0.2682, 0.4375, 0.3046, 0.1796, 0.5, 0.1796, 0.5, 0.1432, 0.5, 0.625, 0.4454, 0.6042, 0.4454, 0.6042, 0.4296, 0.625, 0.4296, 0.6042, 0.4454, 0.5833, 0.4454, 0.5833, 0.4296, 0.6042, 0.4296, 0.625, 0.3829, 0.6042, 0.3829, 0.6042, 0.3671, 0.625, 0.3671, 0.6042, 0.3829, 0.5833, 0.3829, 0.5833, 0.3671, 0.6042, 0.3671, 0.625, 0.3204, 0.6042, 0.3204, 0.6042, 0.3046, 0.625, 0.3046, 0.6042, 0.3204, 0.5833, 0.3204, 0.5833, 0.3046, 0.6042, 0.3046, 0.625, 0.9454, 0.6042, 0.9454, 0.6042, 0.9296, 0.625, 0.9296, 0.6042, 0.9454, 0.5833, 0.9454, 0.5833, 0.9296, 0.6042, 0.9296, 0.625, 0.8829, 0.6042, 0.8829, 0.6042, 0.8671, 0.625, 0.8671, 0.6042, 0.8829, 0.5833, 0.8829, 0.5833, 0.8671, 0.6042, 0.8671, 0.625, 0.8204, 0.6042, 0.8204, 0.6042, 0.8046, 0.625, 0.8046, 0.6042, 0.8204, 0.5833, 0.8204, 0.5833, 0.8046, 0.6042, 0.8046, 0.5822, 0.7675, 0.5833, 0.7675, 0.5833, 0.8046, 0.5822, 0.8046, 0.5833, 0.7675, 0.6042, 0.7675, 0.6042, 0.8046, 0.5833, 0.8046, 0.5822, 0.75, 0.5833, 0.75, 0.5833, 0.7675, 0.5822, 0.7675, 0.5833, 0.75, 0.6042, 0.75, 0.6042, 0.7675, 0.5833, 0.7675, 0.5822, 0.9454, 0.5833, 0.9454, 0.5833, 0.9818, 0.5822, 0.9818, 0.5833, 0.9454, 0.6042, 0.9454, 0.6042, 0.9818, 0.5833, 0.9818, 0.5822, 0.25, 0.5833, 0.25, 0.5833, 0.2682, 0.5822, 0.2682, 0.5833, 0.25, 0.6042, 0.25, 0.6042, 0.2682, 0.5833, 0.2682, 0.5822, 0.3204, 0.5833, 0.3204, 0.5833, 0.3671, 0.5822, 0.3671, 0.5833, 0.3204, 0.6042, 0.3204, 0.6042, 0.3671, 0.5833, 0.3671, 0.5822, 0.125, 0.5833, 0.125, 0.5833, 0.1875, 0.5822, 0.1875, 0.5833, 0.125, 0.6042, 0.125, 0.6042, 0.1875, 0.5833, 0.1875, 0.5822, 0.0625, 0.5833, 0.0625, 0.5833, 0.125, 0.5822, 0.125, 0.5833, 0.0625, 0.6042, 0.0625, 0.6042, 0.125, 0.5833, 0.125, 0.5822, 0.0, 0.5833, 0.0, 0.5833, 0.0625, 0.5822, 0.0625, 0.5833, 0.0, 0.6042, 0.0, 0.6042, 0.0625, 0.5833, 0.0625, 0.5822, 0.625, 0.5833, 0.625, 0.5833, 0.6875, 0.5822, 0.6875, 0.5833, 0.625, 0.6042, 0.625, 0.6042, 0.6875, 0.5833, 0.6875, 0.5822, 0.5625, 0.5833, 0.5625, 0.5833, 0.625, 0.5822, 0.625, 0.5833, 0.5625, 0.6042, 0.5625, 0.6042, 0.625, 0.5833, 0.625, 0.5822, 0.5, 0.5833, 0.5, 0.5833, 0.5625, 0.5822, 0.5625, 0.5833, 0.5, 0.6042, 0.5, 0.6042, 0.5625, 0.5833, 0.5625, 0.5822, 0.4454, 0.5833, 0.4454, 0.5833, 0.4825, 0.5822, 0.4825, 0.5833, 0.4454, 0.6042, 0.4454, 0.6042, 0.4825, 0.5833, 0.4825, 0.5822, 0.3829, 0.5833, 0.3829, 0.5833, 0.4296, 0.5822, 0.4296, 0.5833, 0.3829, 0.6042, 0.3829, 0.6042, 0.4296, 0.5833, 0.4296, 0.5822, 0.2682, 0.5833, 0.2682, 0.5833, 0.3046, 0.5822, 0.3046, 0.5833, 0.2682, 0.6042, 0.2682, 0.6042, 0.3046, 0.5833, 0.3046, 0.5822, 0.8829, 0.5833, 0.8829, 0.5833, 0.9296, 0.5822, 0.9296, 0.5833, 0.8829, 0.6042, 0.8829, 0.6042, 0.9296, 0.5833, 0.9296, 0.5822, 0.8204, 0.5833, 0.8204, 0.5833, 0.8671, 0.5822, 0.8671, 0.5833, 0.8204, 0.6042, 0.8204, 0.6042, 0.8671, 0.5833, 0.8671, 0.5822, 0.9818, 0.5833, 0.9818, 0.5833, 1.0, 0.5822, 1.0, 0.5833, 0.9818, 0.6042, 0.9818, 0.6042, 1.0, 0.5833, 1.0, 0.5822, 0.6875, 0.5833, 0.6875, 0.5833, 0.75, 0.5822, 0.75, 0.5833, 0.6875, 0.6042, 0.6875, 0.6042, 0.75, 0.5833, 0.75, 0.5822, 0.4825, 0.5833, 0.4825, 0.5833, 0.5, 0.5822, 0.5, 0.5833, 0.4825, 0.6042, 0.4825, 0.6042, 0.5, 0.5833, 0.5, 0.5822, 0.1875, 0.5833, 0.1875, 0.5833, 0.25, 0.5822, 0.25, 0.5833, 0.1875, 0.6042, 0.1875, 0.6042, 0.25, 0.5833, 0.25, 0.5625, 0.1875, 0.5822, 0.1875, 0.5822, 0.25, 0.5625, 0.25, 0.5625, 0.4825, 0.5822, 0.4825, 0.5822, 0.5, 0.5625, 0.5, 0.5625, 0.6875, 0.5822, 0.6875, 0.5822, 0.75, 0.5625, 0.75, 0.5625, 0.9818, 0.5822, 0.9818, 0.5822, 1.0, 0.5625, 1.0, 0.5625, 0.8204, 0.5822, 0.8204, 0.5822, 0.8671, 0.5625, 0.8671, 0.5625, 0.8829, 0.5822, 0.8829, 0.5822, 0.9296, 0.5625, 0.9296, 0.5625, 0.2682, 0.5822, 0.2682, 0.5822, 0.3046, 0.5625, 0.3046, 0.5625, 0.3829, 0.5822, 0.3829, 0.5822, 0.4296, 0.5625, 0.4296, 0.5625, 0.4454, 0.5822, 0.4454, 0.5822, 0.4825, 0.5625, 0.4825, 0.5625, 0.5, 0.5822, 0.5, 0.5822, 0.5625, 0.5625, 0.5625, 0.5625, 0.5625, 0.5822, 0.5625, 0.5822, 0.625, 0.5625, 0.625, 0.5625, 0.625, 0.5822, 0.625, 0.5822, 0.6875, 0.5625, 0.6875, 0.5625, 0.0, 0.5822, 0.0, 0.5822, 0.0625, 0.5625, 0.0625, 0.5625, 0.0625, 0.5822, 0.0625, 0.5822, 0.125, 0.5625, 0.125, 0.5625, 0.125, 0.5822, 0.125, 0.5822, 0.1875, 0.5625, 0.1875, 0.5625, 0.3204, 0.5822, 0.3204, 0.5822, 0.3671, 0.5625, 0.3671, 0.5625, 0.25, 0.5822, 0.25, 0.5822, 0.2682, 0.5625, 0.2682, 0.5625, 0.9454, 0.5822, 0.9454, 0.5822, 0.9818, 0.5625, 0.9818, 0.5625, 0.75, 0.5822, 0.75, 0.5822, 0.7675, 0.5625, 0.7675, 0.5625, 0.7675, 0.5822, 0.7675, 0.5822, 0.8046, 0.5625, 0.8046, 0.5833, 0.4454, 0.5822, 0.4454, 0.5822, 0.4296, 0.5833, 0.4296, 0.5833, 0.3829, 0.5822, 0.3829, 0.5822, 0.3671, 0.5833, 0.3671, 0.5833, 0.3204, 0.5822, 0.3204, 0.5822, 0.3046, 0.5833, 0.3046, 0.5833, 0.9454, 0.5822, 0.9454, 0.5822, 0.9296, 0.5833, 0.9296, 0.5833, 0.8829, 0.5822, 0.8829, 0.5822, 0.8671, 0.5833, 0.8671, 0.5833, 0.8204, 0.5822, 0.8204, 0.5822, 0.8046, 0.5833, 0.8046, 0.5312, 0.8204, 0.5625, 0.8204, 0.5625, 0.8671, 0.5312, 0.8671, 0.5312, 0.8829, 0.5625, 0.8829, 0.5625, 0.9296, 0.5312, 0.9296, 0.5312, 0.9454, 0.5625, 0.9454, 0.5625, 0.9818, 0.5312, 0.9818, 0.5312, 0.7675, 0.5625, 0.7675, 0.5625, 0.8046, 0.5312, 0.8046, 0.5, 0.7675, 0.5, 0.7675, 0.5, 0.7675, 0.5, 0.7675, 0.5625, 0.8671, 0.5625, 0.8829, 0.5625, 0.8829, 0.5625, 0.8671, 0.5, 0.9296, 0.5, 0.8829, 0.5, 0.8829, 0.5, 0.9296, 0.5312, 0.9454, 0.5, 0.9454, 0.5, 0.9296, 0.5312, 0.9296, 0.5312, 0.9818, 0.5, 0.9818, 0.5, 0.9818, 0.5312, 0.9818, 0.5, 0.8671, 0.5, 0.8829, 0.5, 0.8829, 0.5, 0.8671, 0.5625, 0.8046, 0.5625, 0.8046, 0.5625, 0.8204, 0.5625, 0.8204, 0.5625, 0.8204, 0.5625, 0.8671, 0.5625, 0.8671, 0.5625, 0.8204, 0.5312, 0.8829, 0.5, 0.8829, 0.5, 0.8671, 0.5312, 0.8671, 0.5625, 0.9454, 0.5625, 0.9818, 0.5625, 0.9818, 0.5625, 0.9454, 0.5312, 0.8204, 0.5, 0.8204, 0.5, 0.8046, 0.5312, 0.8046, 0.5312, 0.7675, 0.5625, 0.7675, 0.5625, 0.7675, 0.5312, 0.7675, 0.5625, 0.9454, 0.5625, 0.9818, 0.5625, 0.9818, 0.5625, 0.9454, 0.5312, 0.9818, 0.5, 0.9818, 0.5, 0.9818, 0.5312, 0.9818, 0.5, 0.9818, 0.5, 0.9454, 0.5, 0.9454, 0.5, 0.9818, 0.5, 0.9454, 0.5625, 0.9454, 0.5625, 0.9454, 0.5, 0.9454, 0.5625, 0.9296, 0.5, 0.9296, 0.5, 0.9296, 0.5625, 0.9296, 0.5, 0.8829, 0.5625, 0.8829, 0.5625, 0.8829, 0.5, 0.8829, 0.5, 0.9296, 0.5, 0.8829, 0.5, 0.8829, 0.5, 0.9296, 0.5625, 0.8829, 0.5625, 0.9296, 0.5625, 0.9296, 0.5625, 0.8829, 0.5625, 0.8671, 0.5, 0.8671, 0.5, 0.8671, 0.5625, 0.8671, 0.5625, 0.8204, 0.5625, 0.8671, 0.5625, 0.8671, 0.5625, 0.8204, 0.5, 0.8204, 0.5625, 0.8204, 0.5625, 0.8204, 0.5, 0.8204, 0.5, 0.8671, 0.5, 0.8204, 0.5, 0.8204, 0.5, 0.8671, 0.5312, 0.7675, 0.5625, 0.7675, 0.5625, 0.7675, 0.5312, 0.7675, 0.5625, 0.8046, 0.5, 0.8046, 0.5, 0.8046, 0.5625, 0.8046, 0.5, 0.8046, 0.5, 0.7675, 0.5, 0.7675, 0.5, 0.8046, 0.5625, 0.7675, 0.5625, 0.8046, 0.5625, 0.8046, 0.5625, 0.7675, 0.5, 0.9818, 0.5, 0.9454, 0.5, 0.9454, 0.5, 0.9818, 0.5, 0.9454, 0.5, 0.9296, 0.5, 0.9296, 0.5, 0.9454, 0.5, 0.9454, 0.5, 0.9818, 0.5, 0.9818, 0.5, 0.9454, 0.5625, 0.9454, 0.5625, 0.9296, 0.5, 0.9296, 0.5, 0.9454, 0.5625, 0.8829, 0.5625, 0.8671, 0.5, 0.8671, 0.5, 0.8829, 0.5625, 0.8204, 0.5625, 0.8046, 0.5, 0.8046, 0.5, 0.8204, 0.5, 0.9296, 0.5, 0.8829, 0.5, 0.8829, 0.5, 0.9296, 0.5, 0.9818, 0.5, 0.9454, 0.5, 0.9454, 0.5, 0.9818, 0.5, 0.8046, 0.5, 0.7675, 0.5, 0.7675, 0.5, 0.8046, 0.5, 0.8671, 0.5, 0.8204, 0.5, 0.8204, 0.5, 0.8671, 0.5, 0.8204, 0.5, 0.8046, 0.5, 0.8046, 0.5, 0.8204, 0.5, 0.8829, 0.5, 0.8671, 0.5, 0.8671, 0.5, 0.8829, 0.5, 0.9454, 0.5, 0.9296, 0.5, 0.9296, 0.5, 0.9454, 0.5, 0.8671, 0.5, 0.8204, 0.5, 0.8204, 0.5, 0.8671, 0.5, 0.9818, 0.5, 0.9818, 0.5, 0.9818, 0.5, 0.9818, 0.5, 0.8046, 0.5, 0.8204, 0.5, 0.8204, 0.5, 0.8046, 0.5, 0.7675, 0.5, 0.8046, 0.5, 0.8046, 0.5, 0.7675, 0.5, 0.8204, 0.5, 0.8671, 0.5, 0.8671, 0.5, 0.8204, 0.5, 0.9296, 0.5, 0.9454, 0.5, 0.9454, 0.5, 0.9296, 0.5, 0.8204, 0.5, 0.8046, 0.5, 0.8046, 0.5, 0.8204, 0.5, 0.8829, 0.5, 0.9296, 0.5, 0.9296, 0.5, 0.8829, 0.5, 0.8829, 0.5, 0.8671, 0.5, 0.8671, 0.5, 0.8829, 0.5, 0.7675, 0.5312, 0.7675, 0.5312, 0.7675, 0.5, 0.7675, 0.5625, 0.9818, 0.5312, 0.9818, 0.5312, 0.9818, 0.5625, 0.9818, 0.5, 0.7675, 0.5312, 0.7675, 0.5312, 0.7675, 0.5, 0.7675, 0.5625, 0.8204, 0.5312, 0.8204, 0.5312, 0.8046, 0.5625, 0.8046, 0.5625, 0.8829, 0.5312, 0.8829, 0.5312, 0.8671, 0.5625, 0.8671, 0.5625, 0.9818, 0.5312, 0.9818, 0.5312, 0.9818, 0.5625, 0.9818, 0.5625, 0.9454, 0.5312, 0.9454, 0.5312, 0.9296, 0.5625, 0.9296, 0.5, 0.7675, 0.5312, 0.7675, 0.5312, 0.8046, 0.5, 0.8046, 0.5, 0.9454, 0.5312, 0.9454, 0.5312, 0.9818, 0.5, 0.9818, 0.5, 0.8829, 0.5312, 0.8829, 0.5312, 0.9296, 0.5, 0.9296, 0.5, 0.8204, 0.5312, 0.8204, 0.5312, 0.8671, 0.5, 0.8671, 0.5625, 0.4454, 0.5312, 0.4454, 0.5312, 0.4296, 0.5625, 0.4296, 0.5625, 0.3829, 0.5312, 0.3829, 0.5312, 0.3671, 0.5625, 0.3671, 0.5625, 0.3204, 0.5312, 0.3204, 0.5312, 0.3046, 0.5625, 0.3046, 0.5, 0.75, 0.5312, 0.75, 0.5312, 0.7675, 0.5, 0.7675, 0.5, 0.25, 0.5312, 0.25, 0.5312, 0.2682, 0.5, 0.2682, 0.5, 0.2682, 0.5312, 0.2682, 0.5312, 0.3046, 0.5, 0.3046, 0.5, 0.1875, 0.5312, 0.1875, 0.5312, 0.25, 0.5, 0.25, 0.5, 0.4825, 0.5312, 0.4825, 0.5312, 0.5, 0.5, 0.5, 0.5, 0.6875, 0.5312, 0.6875, 0.5312, 0.75, 0.5, 0.75, 0.5, 0.9818, 0.5312, 0.9818, 0.5312, 1.0, 0.5, 1.0, 0.5, 0.3204, 0.5312, 0.3204, 0.5312, 0.3671, 0.5, 0.3671, 0.5, 0.3829, 0.5312, 0.3829, 0.5312, 0.4296, 0.5, 0.4296, 0.5, 0.4454, 0.5312, 0.4454, 0.5312, 0.4825, 0.5, 0.4825, 0.5, 0.5, 0.5312, 0.5, 0.5312, 0.5625, 0.5, 0.5625, 0.5, 0.5625, 0.5312, 0.5625, 0.5312, 0.625, 0.5, 0.625, 0.5, 0.625, 0.5312, 0.625, 0.5312, 0.6875, 0.5, 0.6875, 0.5, 0.0, 0.5312, 0.0, 0.5312, 0.0625, 0.5, 0.0625, 0.5, 0.0625, 0.5312, 0.0625, 0.5312, 0.125, 0.5, 0.125, 0.5, 0.125, 0.5312, 0.125, 0.5312, 0.1875, 0.5, 0.1875])
me_cube_027.materials.append(mat_material_001)
me_cube_027.materials.append(mat_wood)
me_cube_027.materials.append(mat_dach2)
me_cube_027.materials.append(mat_material_005)
me_cube_027.materials.append(mat_stoff)
me_cube_027.update()

# ---- objects
ob_cube_021 = bpy.data.objects.new('Cube.021', me_cube_027)

# ---- transforms, parenting, visibility, modifiers, constraints
ob_cube_021.location = (0.0, 0.0, 0.0)
ob_cube_021.scale = (2.5, 2.497, 2.506)

# ---- collection membership
col_collection.objects.link(ob_cube_021)

# ---- scene / render settings (as saved in the file)
scene.frame_start = 1; scene.frame_end = 250; scene.frame_set(1)
scene.render.engine = 'BLENDER_EEVEE_NEXT'
scene.cycles.sampling_pattern = 'TABULATED_SOBOL'
bpy.context.view_layer.update()

# ---- added for rendering (the .blend has no active camera and no usable light): camera, sun
cam_auto = bpy.data.cameras.new('AutoCamera')
cam_auto.lens = 50.0
cam_auto.sensor_width = 36.0
cam_auto.clip_end = 1000.0
ob_auto_camera = bpy.data.objects.new('AutoCamera', cam_auto)
scene.collection.objects.link(ob_auto_camera)
ob_auto_camera.location = (8.01268, -9.61829, 8.91014)
ob_auto_camera.rotation_euler = (1.09748, -7.21219e-08, 0.694738)
scene.camera = ob_auto_camera
light_auto_sun = bpy.data.lights.new('AutoSun', 'SUN')
light_auto_sun.energy = 3.0
light_auto_sun.angle = 0.0523599
ob_auto_sun = bpy.data.objects.new('AutoSun', light_auto_sun)
scene.collection.objects.link(ob_auto_sun)
ob_auto_sun.rotation_euler = (0.872665, 0.174533, 0.523599)
bpy.context.view_layer.update()
